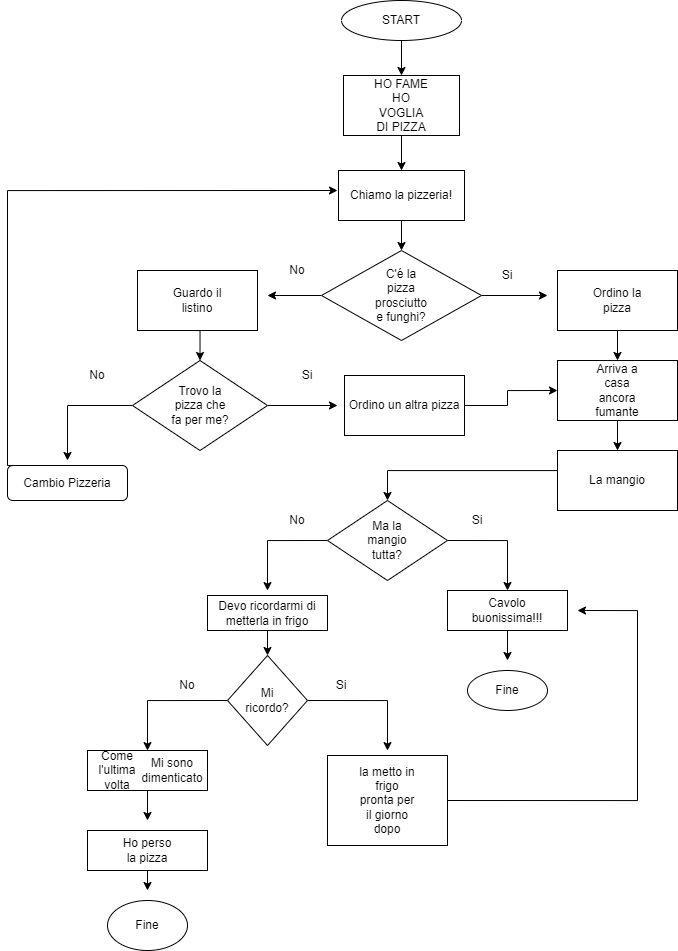

The diagram above was exported from draw.io. Its source (the exported page's mxGraphModel, read from the mxfile embedded in the PNG):
<mxGraphModel dx="1384" dy="761" grid="1" gridSize="10" guides="1" tooltips="1" connect="1" arrows="1" fold="1" page="1" pageScale="1" pageWidth="827" pageHeight="1169" math="0" shadow="0">
  <root>
    <mxCell id="0" />
    <mxCell id="1" parent="0" />
    <mxCell id="4yj0zw-ldxtksdDZ4U7l-4" value="" style="edgeStyle=orthogonalEdgeStyle;rounded=0;orthogonalLoop=1;jettySize=auto;html=1;entryX=0.5;entryY=0;entryDx=0;entryDy=0;" edge="1" parent="1" source="4yj0zw-ldxtksdDZ4U7l-1" target="4yj0zw-ldxtksdDZ4U7l-5">
      <mxGeometry relative="1" as="geometry">
        <mxPoint x="414" y="100" as="targetPoint" />
      </mxGeometry>
    </mxCell>
    <mxCell id="4yj0zw-ldxtksdDZ4U7l-1" value="START" style="ellipse;whiteSpace=wrap;html=1;" vertex="1" parent="1">
      <mxGeometry x="354" y="10" width="120" height="40" as="geometry" />
    </mxCell>
    <mxCell id="4yj0zw-ldxtksdDZ4U7l-2" style="edgeStyle=orthogonalEdgeStyle;rounded=0;orthogonalLoop=1;jettySize=auto;html=1;exitX=0.5;exitY=1;exitDx=0;exitDy=0;" edge="1" parent="1" source="4yj0zw-ldxtksdDZ4U7l-1" target="4yj0zw-ldxtksdDZ4U7l-1">
      <mxGeometry relative="1" as="geometry" />
    </mxCell>
    <mxCell id="4yj0zw-ldxtksdDZ4U7l-8" value="" style="edgeStyle=orthogonalEdgeStyle;rounded=0;orthogonalLoop=1;jettySize=auto;html=1;" edge="1" parent="1" source="4yj0zw-ldxtksdDZ4U7l-5" target="4yj0zw-ldxtksdDZ4U7l-7">
      <mxGeometry relative="1" as="geometry" />
    </mxCell>
    <mxCell id="4yj0zw-ldxtksdDZ4U7l-5" value="" style="rounded=0;whiteSpace=wrap;html=1;" vertex="1" parent="1">
      <mxGeometry x="356" y="85" width="116" height="60" as="geometry" />
    </mxCell>
    <mxCell id="4yj0zw-ldxtksdDZ4U7l-6" value="HO FAME HO VOGLIA DI PIZZA" style="text;html=1;strokeColor=none;fillColor=none;align=center;verticalAlign=middle;whiteSpace=wrap;rounded=0;" vertex="1" parent="1">
      <mxGeometry x="384" y="100" width="60" height="30" as="geometry" />
    </mxCell>
    <mxCell id="4yj0zw-ldxtksdDZ4U7l-12" style="edgeStyle=orthogonalEdgeStyle;rounded=0;orthogonalLoop=1;jettySize=auto;html=1;exitX=0.5;exitY=1;exitDx=0;exitDy=0;" edge="1" parent="1" source="4yj0zw-ldxtksdDZ4U7l-7">
      <mxGeometry relative="1" as="geometry">
        <mxPoint x="414" y="260" as="targetPoint" />
      </mxGeometry>
    </mxCell>
    <mxCell id="4yj0zw-ldxtksdDZ4U7l-7" value="Chiamo la pizzeria!&lt;br&gt;" style="rounded=0;whiteSpace=wrap;html=1;" vertex="1" parent="1">
      <mxGeometry x="351" y="180" width="126" height="50" as="geometry" />
    </mxCell>
    <mxCell id="4yj0zw-ldxtksdDZ4U7l-21" style="edgeStyle=orthogonalEdgeStyle;rounded=0;orthogonalLoop=1;jettySize=auto;html=1;" edge="1" parent="1" source="4yj0zw-ldxtksdDZ4U7l-13">
      <mxGeometry relative="1" as="geometry">
        <mxPoint x="560" y="305" as="targetPoint" />
      </mxGeometry>
    </mxCell>
    <mxCell id="4yj0zw-ldxtksdDZ4U7l-33" style="edgeStyle=orthogonalEdgeStyle;rounded=0;orthogonalLoop=1;jettySize=auto;html=1;" edge="1" parent="1" source="4yj0zw-ldxtksdDZ4U7l-13">
      <mxGeometry relative="1" as="geometry">
        <mxPoint x="280" y="305" as="targetPoint" />
      </mxGeometry>
    </mxCell>
    <mxCell id="4yj0zw-ldxtksdDZ4U7l-13" value="" style="rhombus;whiteSpace=wrap;html=1;" vertex="1" parent="1">
      <mxGeometry x="334" y="260" width="160" height="90" as="geometry" />
    </mxCell>
    <mxCell id="4yj0zw-ldxtksdDZ4U7l-14" value="C'é la pizza prosciutto e funghi?" style="text;html=1;strokeColor=none;fillColor=none;align=center;verticalAlign=middle;whiteSpace=wrap;rounded=0;" vertex="1" parent="1">
      <mxGeometry x="384" y="290" width="60" height="30" as="geometry" />
    </mxCell>
    <mxCell id="4yj0zw-ldxtksdDZ4U7l-19" value="Trovo la pizza che fa per me?" style="text;html=1;strokeColor=none;fillColor=none;align=center;verticalAlign=middle;whiteSpace=wrap;rounded=0;" vertex="1" parent="1">
      <mxGeometry x="180" y="400" width="60" height="30" as="geometry" />
    </mxCell>
    <mxCell id="4yj0zw-ldxtksdDZ4U7l-22" value="Si" style="text;html=1;strokeColor=none;fillColor=none;align=center;verticalAlign=middle;whiteSpace=wrap;rounded=0;" vertex="1" parent="1">
      <mxGeometry x="490" y="270" width="60" height="30" as="geometry" />
    </mxCell>
    <mxCell id="4yj0zw-ldxtksdDZ4U7l-26" style="edgeStyle=orthogonalEdgeStyle;rounded=0;orthogonalLoop=1;jettySize=auto;html=1;exitX=0.5;exitY=1;exitDx=0;exitDy=0;" edge="1" parent="1" source="4yj0zw-ldxtksdDZ4U7l-24">
      <mxGeometry relative="1" as="geometry">
        <mxPoint x="630" y="370" as="targetPoint" />
      </mxGeometry>
    </mxCell>
    <mxCell id="4yj0zw-ldxtksdDZ4U7l-24" value="" style="rounded=0;whiteSpace=wrap;html=1;" vertex="1" parent="1">
      <mxGeometry x="570" y="280" width="120" height="60" as="geometry" />
    </mxCell>
    <mxCell id="4yj0zw-ldxtksdDZ4U7l-25" value="Ordino la pizza" style="text;html=1;strokeColor=none;fillColor=none;align=center;verticalAlign=middle;whiteSpace=wrap;rounded=0;" vertex="1" parent="1">
      <mxGeometry x="600" y="295" width="60" height="30" as="geometry" />
    </mxCell>
    <mxCell id="4yj0zw-ldxtksdDZ4U7l-31" value="" style="edgeStyle=orthogonalEdgeStyle;rounded=0;orthogonalLoop=1;jettySize=auto;html=1;" edge="1" parent="1" source="4yj0zw-ldxtksdDZ4U7l-27" target="4yj0zw-ldxtksdDZ4U7l-29">
      <mxGeometry relative="1" as="geometry" />
    </mxCell>
    <mxCell id="4yj0zw-ldxtksdDZ4U7l-27" value="" style="rounded=0;whiteSpace=wrap;html=1;" vertex="1" parent="1">
      <mxGeometry x="570" y="370" width="120" height="60" as="geometry" />
    </mxCell>
    <mxCell id="4yj0zw-ldxtksdDZ4U7l-28" value="Arriva a casa ancora fumante" style="text;html=1;strokeColor=none;fillColor=none;align=center;verticalAlign=middle;whiteSpace=wrap;rounded=0;" vertex="1" parent="1">
      <mxGeometry x="600" y="385" width="60" height="30" as="geometry" />
    </mxCell>
    <mxCell id="4yj0zw-ldxtksdDZ4U7l-51" style="edgeStyle=orthogonalEdgeStyle;rounded=0;orthogonalLoop=1;jettySize=auto;html=1;exitX=0;exitY=0.5;exitDx=0;exitDy=0;" edge="1" parent="1" source="4yj0zw-ldxtksdDZ4U7l-29">
      <mxGeometry relative="1" as="geometry">
        <mxPoint x="400" y="510" as="targetPoint" />
        <Array as="points">
          <mxPoint x="570" y="480" />
          <mxPoint x="400" y="480" />
        </Array>
      </mxGeometry>
    </mxCell>
    <mxCell id="4yj0zw-ldxtksdDZ4U7l-29" value="" style="rounded=0;whiteSpace=wrap;html=1;" vertex="1" parent="1">
      <mxGeometry x="570" y="460" width="120" height="60" as="geometry" />
    </mxCell>
    <mxCell id="4yj0zw-ldxtksdDZ4U7l-32" value="La mangio" style="text;html=1;strokeColor=none;fillColor=none;align=center;verticalAlign=middle;whiteSpace=wrap;rounded=0;" vertex="1" parent="1">
      <mxGeometry x="600" y="475" width="60" height="30" as="geometry" />
    </mxCell>
    <mxCell id="4yj0zw-ldxtksdDZ4U7l-34" value="No" style="text;html=1;strokeColor=none;fillColor=none;align=center;verticalAlign=middle;whiteSpace=wrap;rounded=0;" vertex="1" parent="1">
      <mxGeometry x="280" y="265" width="60" height="30" as="geometry" />
    </mxCell>
    <mxCell id="4yj0zw-ldxtksdDZ4U7l-39" style="edgeStyle=orthogonalEdgeStyle;rounded=0;orthogonalLoop=1;jettySize=auto;html=1;exitX=0.5;exitY=1;exitDx=0;exitDy=0;entryX=0.5;entryY=0;entryDx=0;entryDy=0;" edge="1" parent="1" source="4yj0zw-ldxtksdDZ4U7l-35" target="4yj0zw-ldxtksdDZ4U7l-37">
      <mxGeometry relative="1" as="geometry" />
    </mxCell>
    <mxCell id="4yj0zw-ldxtksdDZ4U7l-35" value="" style="rounded=0;whiteSpace=wrap;html=1;" vertex="1" parent="1">
      <mxGeometry x="150" y="280" width="120" height="60" as="geometry" />
    </mxCell>
    <mxCell id="4yj0zw-ldxtksdDZ4U7l-36" value="Guardo il listino" style="text;html=1;strokeColor=none;fillColor=none;align=center;verticalAlign=middle;whiteSpace=wrap;rounded=0;" vertex="1" parent="1">
      <mxGeometry x="180" y="295" width="60" height="30" as="geometry" />
    </mxCell>
    <mxCell id="4yj0zw-ldxtksdDZ4U7l-40" style="edgeStyle=orthogonalEdgeStyle;rounded=0;orthogonalLoop=1;jettySize=auto;html=1;" edge="1" parent="1" source="4yj0zw-ldxtksdDZ4U7l-37">
      <mxGeometry relative="1" as="geometry">
        <mxPoint x="350" y="415" as="targetPoint" />
      </mxGeometry>
    </mxCell>
    <mxCell id="4yj0zw-ldxtksdDZ4U7l-41" style="edgeStyle=orthogonalEdgeStyle;rounded=0;orthogonalLoop=1;jettySize=auto;html=1;exitX=0;exitY=0.5;exitDx=0;exitDy=0;" edge="1" parent="1" source="4yj0zw-ldxtksdDZ4U7l-37">
      <mxGeometry relative="1" as="geometry">
        <mxPoint x="80" y="470" as="targetPoint" />
        <Array as="points">
          <mxPoint x="80" y="415" />
        </Array>
      </mxGeometry>
    </mxCell>
    <mxCell id="4yj0zw-ldxtksdDZ4U7l-37" value="" style="rhombus;whiteSpace=wrap;html=1;" vertex="1" parent="1">
      <mxGeometry x="145" y="370" width="135" height="90" as="geometry" />
    </mxCell>
    <mxCell id="4yj0zw-ldxtksdDZ4U7l-42" value="Si" style="text;html=1;strokeColor=none;fillColor=none;align=center;verticalAlign=middle;whiteSpace=wrap;rounded=0;" vertex="1" parent="1">
      <mxGeometry x="290" y="370" width="60" height="30" as="geometry" />
    </mxCell>
    <mxCell id="4yj0zw-ldxtksdDZ4U7l-44" value="No" style="text;html=1;strokeColor=none;fillColor=none;align=center;verticalAlign=middle;whiteSpace=wrap;rounded=0;" vertex="1" parent="1">
      <mxGeometry x="80" y="370" width="60" height="30" as="geometry" />
    </mxCell>
    <mxCell id="4yj0zw-ldxtksdDZ4U7l-46" style="edgeStyle=orthogonalEdgeStyle;rounded=0;orthogonalLoop=1;jettySize=auto;html=1;exitX=1;exitY=0.5;exitDx=0;exitDy=0;entryX=0;entryY=0.5;entryDx=0;entryDy=0;" edge="1" parent="1" source="4yj0zw-ldxtksdDZ4U7l-45" target="4yj0zw-ldxtksdDZ4U7l-27">
      <mxGeometry relative="1" as="geometry">
        <Array as="points">
          <mxPoint x="520" y="415" />
          <mxPoint x="520" y="400" />
        </Array>
      </mxGeometry>
    </mxCell>
    <mxCell id="4yj0zw-ldxtksdDZ4U7l-45" value="Ordino un altra pizza" style="rounded=0;whiteSpace=wrap;html=1;" vertex="1" parent="1">
      <mxGeometry x="357" y="385" width="120" height="60" as="geometry" />
    </mxCell>
    <mxCell id="4yj0zw-ldxtksdDZ4U7l-89" style="edgeStyle=orthogonalEdgeStyle;rounded=0;orthogonalLoop=1;jettySize=auto;html=1;exitX=0.25;exitY=0;exitDx=0;exitDy=0;" edge="1" parent="1" source="4yj0zw-ldxtksdDZ4U7l-47">
      <mxGeometry relative="1" as="geometry">
        <mxPoint x="350" y="200" as="targetPoint" />
        <Array as="points">
          <mxPoint x="20" y="475" />
          <mxPoint x="20" y="200" />
        </Array>
      </mxGeometry>
    </mxCell>
    <mxCell id="4yj0zw-ldxtksdDZ4U7l-47" value="Cambio Pizzeria" style="rounded=1;whiteSpace=wrap;html=1;" vertex="1" parent="1">
      <mxGeometry x="20" y="475" width="120" height="35" as="geometry" />
    </mxCell>
    <mxCell id="4yj0zw-ldxtksdDZ4U7l-50" value="Trovo la pizza che fa per me?" style="text;html=1;strokeColor=none;fillColor=none;align=center;verticalAlign=middle;whiteSpace=wrap;rounded=0;" vertex="1" parent="1">
      <mxGeometry x="182.5" y="400" width="60" height="30" as="geometry" />
    </mxCell>
    <mxCell id="4yj0zw-ldxtksdDZ4U7l-54" style="edgeStyle=orthogonalEdgeStyle;rounded=0;orthogonalLoop=1;jettySize=auto;html=1;exitX=0;exitY=0.5;exitDx=0;exitDy=0;" edge="1" parent="1" source="4yj0zw-ldxtksdDZ4U7l-52">
      <mxGeometry relative="1" as="geometry">
        <mxPoint x="280" y="600" as="targetPoint" />
        <Array as="points">
          <mxPoint x="280" y="550" />
          <mxPoint x="280" y="600" />
        </Array>
      </mxGeometry>
    </mxCell>
    <mxCell id="4yj0zw-ldxtksdDZ4U7l-56" style="edgeStyle=orthogonalEdgeStyle;rounded=0;orthogonalLoop=1;jettySize=auto;html=1;exitX=1;exitY=0.5;exitDx=0;exitDy=0;" edge="1" parent="1" source="4yj0zw-ldxtksdDZ4U7l-52">
      <mxGeometry relative="1" as="geometry">
        <mxPoint x="520" y="600" as="targetPoint" />
        <Array as="points">
          <mxPoint x="520" y="550" />
        </Array>
      </mxGeometry>
    </mxCell>
    <mxCell id="4yj0zw-ldxtksdDZ4U7l-52" value="" style="rhombus;whiteSpace=wrap;html=1;" vertex="1" parent="1">
      <mxGeometry x="340" y="510" width="120" height="80" as="geometry" />
    </mxCell>
    <mxCell id="4yj0zw-ldxtksdDZ4U7l-53" value="Ma la mangio tutta?" style="text;html=1;strokeColor=none;fillColor=none;align=center;verticalAlign=middle;whiteSpace=wrap;rounded=0;" vertex="1" parent="1">
      <mxGeometry x="370" y="535" width="60" height="30" as="geometry" />
    </mxCell>
    <mxCell id="4yj0zw-ldxtksdDZ4U7l-57" value="No" style="text;html=1;strokeColor=none;fillColor=none;align=center;verticalAlign=middle;whiteSpace=wrap;rounded=0;" vertex="1" parent="1">
      <mxGeometry x="280" y="515" width="60" height="30" as="geometry" />
    </mxCell>
    <mxCell id="4yj0zw-ldxtksdDZ4U7l-58" value="Si" style="text;html=1;strokeColor=none;fillColor=none;align=center;verticalAlign=middle;whiteSpace=wrap;rounded=0;" vertex="1" parent="1">
      <mxGeometry x="460" y="515" width="60" height="30" as="geometry" />
    </mxCell>
    <mxCell id="4yj0zw-ldxtksdDZ4U7l-63" style="edgeStyle=orthogonalEdgeStyle;rounded=0;orthogonalLoop=1;jettySize=auto;html=1;exitX=0.5;exitY=1;exitDx=0;exitDy=0;" edge="1" parent="1" source="4yj0zw-ldxtksdDZ4U7l-61">
      <mxGeometry relative="1" as="geometry">
        <mxPoint x="520" y="670" as="targetPoint" />
      </mxGeometry>
    </mxCell>
    <mxCell id="4yj0zw-ldxtksdDZ4U7l-61" value="" style="rounded=0;whiteSpace=wrap;html=1;" vertex="1" parent="1">
      <mxGeometry x="460" y="600" width="120" height="40" as="geometry" />
    </mxCell>
    <mxCell id="4yj0zw-ldxtksdDZ4U7l-62" value="Cavolo buonissima!!!" style="text;html=1;strokeColor=none;fillColor=none;align=center;verticalAlign=middle;whiteSpace=wrap;rounded=0;" vertex="1" parent="1">
      <mxGeometry x="490" y="605" width="60" height="30" as="geometry" />
    </mxCell>
    <mxCell id="4yj0zw-ldxtksdDZ4U7l-64" value="" style="ellipse;whiteSpace=wrap;html=1;" vertex="1" parent="1">
      <mxGeometry x="480" y="680" width="80" height="40" as="geometry" />
    </mxCell>
    <mxCell id="4yj0zw-ldxtksdDZ4U7l-65" value="Fine" style="text;html=1;strokeColor=none;fillColor=none;align=center;verticalAlign=middle;whiteSpace=wrap;rounded=0;" vertex="1" parent="1">
      <mxGeometry x="490" y="685" width="60" height="30" as="geometry" />
    </mxCell>
    <mxCell id="4yj0zw-ldxtksdDZ4U7l-68" style="edgeStyle=orthogonalEdgeStyle;rounded=0;orthogonalLoop=1;jettySize=auto;html=1;exitX=0.5;exitY=1;exitDx=0;exitDy=0;entryX=0.5;entryY=0;entryDx=0;entryDy=0;" edge="1" parent="1" source="4yj0zw-ldxtksdDZ4U7l-66" target="4yj0zw-ldxtksdDZ4U7l-67">
      <mxGeometry relative="1" as="geometry" />
    </mxCell>
    <mxCell id="4yj0zw-ldxtksdDZ4U7l-66" value="Devo ricordarmi di metterla in frigo" style="rounded=0;whiteSpace=wrap;html=1;" vertex="1" parent="1">
      <mxGeometry x="220" y="605" width="120" height="35" as="geometry" />
    </mxCell>
    <mxCell id="4yj0zw-ldxtksdDZ4U7l-70" style="edgeStyle=orthogonalEdgeStyle;rounded=0;orthogonalLoop=1;jettySize=auto;html=1;exitX=0;exitY=0.5;exitDx=0;exitDy=0;" edge="1" parent="1" source="4yj0zw-ldxtksdDZ4U7l-67">
      <mxGeometry relative="1" as="geometry">
        <mxPoint x="160" y="760" as="targetPoint" />
        <Array as="points">
          <mxPoint x="160" y="710" />
          <mxPoint x="160" y="760" />
        </Array>
      </mxGeometry>
    </mxCell>
    <mxCell id="4yj0zw-ldxtksdDZ4U7l-71" style="edgeStyle=orthogonalEdgeStyle;rounded=0;orthogonalLoop=1;jettySize=auto;html=1;exitX=1;exitY=0.5;exitDx=0;exitDy=0;" edge="1" parent="1" source="4yj0zw-ldxtksdDZ4U7l-67">
      <mxGeometry relative="1" as="geometry">
        <mxPoint x="400" y="760" as="targetPoint" />
        <Array as="points">
          <mxPoint x="400" y="710" />
          <mxPoint x="400" y="760" />
        </Array>
      </mxGeometry>
    </mxCell>
    <mxCell id="4yj0zw-ldxtksdDZ4U7l-67" value="" style="rhombus;whiteSpace=wrap;html=1;" vertex="1" parent="1">
      <mxGeometry x="240" y="665" width="80" height="90" as="geometry" />
    </mxCell>
    <mxCell id="4yj0zw-ldxtksdDZ4U7l-69" value="Mi ricordo?" style="text;html=1;strokeColor=none;fillColor=none;align=center;verticalAlign=middle;whiteSpace=wrap;rounded=0;" vertex="1" parent="1">
      <mxGeometry x="250" y="695" width="60" height="30" as="geometry" />
    </mxCell>
    <mxCell id="4yj0zw-ldxtksdDZ4U7l-72" value="Si" style="text;html=1;strokeColor=none;fillColor=none;align=center;verticalAlign=middle;whiteSpace=wrap;rounded=0;" vertex="1" parent="1">
      <mxGeometry x="324" y="685" width="60" height="20" as="geometry" />
    </mxCell>
    <mxCell id="4yj0zw-ldxtksdDZ4U7l-73" value="No" style="text;html=1;strokeColor=none;fillColor=none;align=center;verticalAlign=middle;whiteSpace=wrap;rounded=0;" vertex="1" parent="1">
      <mxGeometry x="170" y="680" width="60" height="30" as="geometry" />
    </mxCell>
    <mxCell id="4yj0zw-ldxtksdDZ4U7l-77" style="edgeStyle=orthogonalEdgeStyle;rounded=0;orthogonalLoop=1;jettySize=auto;html=1;exitX=0.5;exitY=1;exitDx=0;exitDy=0;" edge="1" parent="1" source="4yj0zw-ldxtksdDZ4U7l-75">
      <mxGeometry relative="1" as="geometry">
        <mxPoint x="160" y="830" as="targetPoint" />
      </mxGeometry>
    </mxCell>
    <mxCell id="4yj0zw-ldxtksdDZ4U7l-75" value="" style="rounded=0;whiteSpace=wrap;html=1;" vertex="1" parent="1">
      <mxGeometry x="100" y="760" width="120" height="40" as="geometry" />
    </mxCell>
    <mxCell id="4yj0zw-ldxtksdDZ4U7l-76" value="Come l'ultima volta" style="text;html=1;strokeColor=none;fillColor=none;align=center;verticalAlign=middle;whiteSpace=wrap;rounded=0;" vertex="1" parent="1">
      <mxGeometry x="100" y="765" width="60" height="30" as="geometry" />
    </mxCell>
    <mxCell id="4yj0zw-ldxtksdDZ4U7l-82" style="edgeStyle=orthogonalEdgeStyle;rounded=0;orthogonalLoop=1;jettySize=auto;html=1;exitX=0.5;exitY=1;exitDx=0;exitDy=0;" edge="1" parent="1" source="4yj0zw-ldxtksdDZ4U7l-78">
      <mxGeometry relative="1" as="geometry">
        <mxPoint x="160" y="900" as="targetPoint" />
      </mxGeometry>
    </mxCell>
    <mxCell id="4yj0zw-ldxtksdDZ4U7l-78" value="" style="rounded=0;whiteSpace=wrap;html=1;" vertex="1" parent="1">
      <mxGeometry x="100" y="840" width="120" height="40" as="geometry" />
    </mxCell>
    <mxCell id="4yj0zw-ldxtksdDZ4U7l-80" value="Mi sono dimenticato" style="text;html=1;strokeColor=none;fillColor=none;align=center;verticalAlign=middle;whiteSpace=wrap;rounded=0;" vertex="1" parent="1">
      <mxGeometry x="160" y="765" width="50" height="30" as="geometry" />
    </mxCell>
    <mxCell id="4yj0zw-ldxtksdDZ4U7l-81" value="Ho perso la pizza" style="text;html=1;strokeColor=none;fillColor=none;align=center;verticalAlign=middle;whiteSpace=wrap;rounded=0;" vertex="1" parent="1">
      <mxGeometry x="130" y="845" width="60" height="30" as="geometry" />
    </mxCell>
    <mxCell id="4yj0zw-ldxtksdDZ4U7l-83" value="" style="ellipse;whiteSpace=wrap;html=1;" vertex="1" parent="1">
      <mxGeometry x="120" y="910" width="80" height="50" as="geometry" />
    </mxCell>
    <mxCell id="4yj0zw-ldxtksdDZ4U7l-84" value="Fine" style="text;html=1;strokeColor=none;fillColor=none;align=center;verticalAlign=middle;whiteSpace=wrap;rounded=0;" vertex="1" parent="1">
      <mxGeometry x="130" y="920" width="60" height="30" as="geometry" />
    </mxCell>
    <mxCell id="4yj0zw-ldxtksdDZ4U7l-87" style="edgeStyle=orthogonalEdgeStyle;rounded=0;orthogonalLoop=1;jettySize=auto;html=1;exitX=1;exitY=0.5;exitDx=0;exitDy=0;" edge="1" parent="1" source="4yj0zw-ldxtksdDZ4U7l-85">
      <mxGeometry relative="1" as="geometry">
        <mxPoint x="590" y="620" as="targetPoint" />
        <Array as="points">
          <mxPoint x="650" y="810" />
          <mxPoint x="650" y="620" />
        </Array>
      </mxGeometry>
    </mxCell>
    <mxCell id="4yj0zw-ldxtksdDZ4U7l-85" value="" style="rounded=0;whiteSpace=wrap;html=1;" vertex="1" parent="1">
      <mxGeometry x="340" y="765" width="120" height="90" as="geometry" />
    </mxCell>
    <mxCell id="4yj0zw-ldxtksdDZ4U7l-86" value="la metto in frigo pronta per il giorno dopo" style="text;html=1;strokeColor=none;fillColor=none;align=center;verticalAlign=middle;whiteSpace=wrap;rounded=0;" vertex="1" parent="1">
      <mxGeometry x="370" y="795" width="60" height="30" as="geometry" />
    </mxCell>
  </root>
</mxGraphModel>